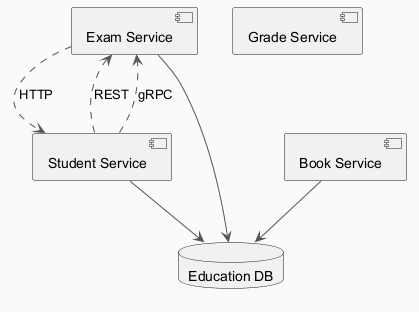

The diagram above was rendered by PlantUML. Its source (embedded in the PNG):
@startuml
skinparam backgroundColor #FAFAFA
skinparam classBackgroundColor #FFF3E0
skinparam classBorderColor #E65100
skinparam ArrowColor #555555
component "Exam Service" as C_ExamService
component "Student Service" as C_StudentService
component "Grade Service" as C_GradeService
component "Book Service" as C_BookService
database "Education DB" as DB_education
C_ExamService --> DB_education
C_StudentService --> DB_education
C_BookService --> DB_education
C_ExamService ..> C_StudentService : HTTP
C_StudentService ..> C_ExamService : REST
C_StudentService ..> C_ExamService : gRPC
@enduml